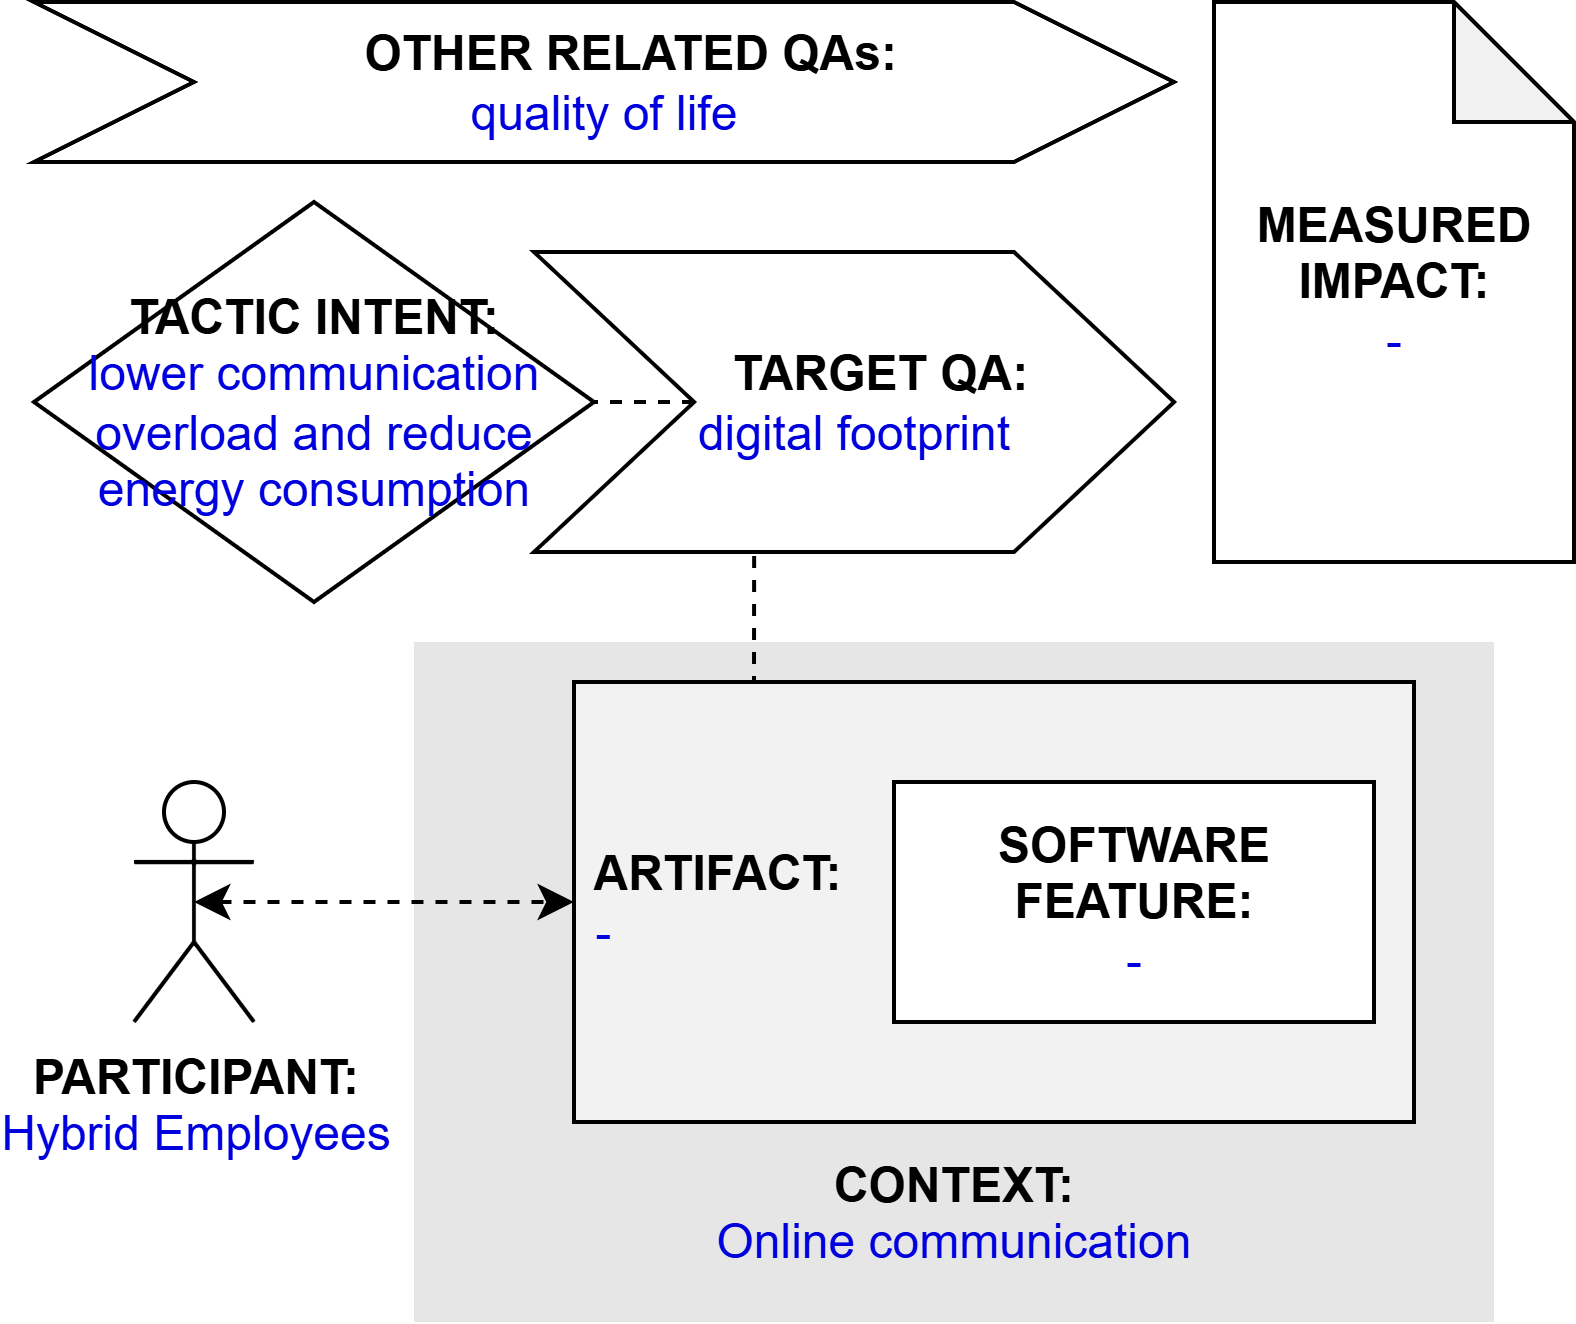

The diagram above was exported from draw.io. Its source (the exported page's mxGraphModel, read from the mxfile embedded in the PNG):
<mxGraphModel dx="603" dy="778" grid="1" gridSize="10" guides="1" tooltips="1" connect="1" arrows="1" fold="1" page="1" pageScale="1" pageWidth="827" pageHeight="1169" math="0" shadow="0">
  <root>
    <mxCell id="0" />
    <mxCell id="1" parent="0" />
    <mxCell id="k4mLcYgBhMnQfD9E1QTQ-1" value="&lt;b&gt;PARTICIPANT:&lt;/b&gt;&lt;br&gt;&lt;font color=&quot;#0000de&quot;&gt;Hybrid Employees&lt;/font&gt;" style="shape=umlActor;verticalLabelPosition=bottom;verticalAlign=top;html=1;outlineConnect=0;" parent="1" vertex="1">
      <mxGeometry x="185" y="225" width="30" height="60" as="geometry" />
    </mxCell>
    <mxCell id="k4mLcYgBhMnQfD9E1QTQ-2" value="&lt;br&gt;&lt;br&gt;&lt;br&gt;&lt;br&gt;&lt;br&gt;&lt;br&gt;&lt;br&gt;&lt;br&gt;&lt;b&gt;&lt;font color=&quot;#000000&quot;&gt;CONTEXT:&lt;/font&gt;&lt;/b&gt;&lt;br&gt;Online communication" style="rounded=0;whiteSpace=wrap;html=1;fontColor=#0000DE;fillColor=#E6E6E6;strokeColor=none;" parent="1" vertex="1">
      <mxGeometry x="255" y="190" width="270" height="170" as="geometry" />
    </mxCell>
    <mxCell id="k4mLcYgBhMnQfD9E1QTQ-3" style="edgeStyle=orthogonalEdgeStyle;rounded=0;orthogonalLoop=1;jettySize=auto;html=1;exitX=0.25;exitY=0;exitDx=0;exitDy=0;entryX=0.344;entryY=0.988;entryDx=0;entryDy=0;entryPerimeter=0;endArrow=none;endFill=0;dashed=1;" parent="1" source="k4mLcYgBhMnQfD9E1QTQ-4" target="k4mLcYgBhMnQfD9E1QTQ-9" edge="1">
      <mxGeometry relative="1" as="geometry" />
    </mxCell>
    <mxCell id="k4mLcYgBhMnQfD9E1QTQ-4" value="&lt;b&gt;&lt;font color=&quot;#000000&quot;&gt;&amp;nbsp;ARTIFACT:&lt;/font&gt;&lt;/b&gt;&lt;br&gt;&amp;nbsp;-" style="rounded=0;whiteSpace=wrap;html=1;fontColor=#0000DE;fillColor=#F2F2F2;align=left;" parent="1" vertex="1">
      <mxGeometry x="295" y="200" width="210" height="110" as="geometry" />
    </mxCell>
    <mxCell id="k4mLcYgBhMnQfD9E1QTQ-5" style="edgeStyle=orthogonalEdgeStyle;rounded=0;orthogonalLoop=1;jettySize=auto;html=1;exitX=0.5;exitY=0.5;exitDx=0;exitDy=0;exitPerimeter=0;entryX=0;entryY=0.5;entryDx=0;entryDy=0;fontColor=#0000DE;startArrow=classic;startFill=1;dashed=1;" parent="1" source="k4mLcYgBhMnQfD9E1QTQ-1" target="k4mLcYgBhMnQfD9E1QTQ-4" edge="1">
      <mxGeometry relative="1" as="geometry" />
    </mxCell>
    <mxCell id="k4mLcYgBhMnQfD9E1QTQ-6" value="&lt;b&gt;SOFTWARE&lt;br&gt;FEATURE:&lt;/b&gt;&lt;br&gt;&lt;font color=&quot;#0000de&quot;&gt;-&lt;/font&gt;" style="rounded=0;whiteSpace=wrap;html=1;fontColor=#000000;fillColor=#FFFFFF;movable=1;resizable=1;rotatable=1;deletable=1;editable=1;locked=0;connectable=1;" parent="1" vertex="1">
      <mxGeometry x="375" y="225" width="120" height="60" as="geometry" />
    </mxCell>
    <mxCell id="k4mLcYgBhMnQfD9E1QTQ-7" value="&lt;b&gt;&lt;font color=&quot;#000000&quot;&gt;TACTIC INTENT:&lt;/font&gt;&lt;/b&gt;&lt;div&gt;lower communication overload and reduce energy consumption&lt;/div&gt;" style="rhombus;whiteSpace=wrap;html=1;fontColor=#0000DE;fillColor=#FFFFFF;" parent="1" vertex="1">
      <mxGeometry x="160" y="80" width="140" height="100" as="geometry" />
    </mxCell>
    <mxCell id="k4mLcYgBhMnQfD9E1QTQ-8" style="edgeStyle=orthogonalEdgeStyle;rounded=0;orthogonalLoop=1;jettySize=auto;html=1;exitX=0;exitY=0.5;exitDx=0;exitDy=0;entryX=1;entryY=0.5;entryDx=0;entryDy=0;dashed=1;endArrow=none;endFill=0;" parent="1" source="k4mLcYgBhMnQfD9E1QTQ-9" target="k4mLcYgBhMnQfD9E1QTQ-7" edge="1">
      <mxGeometry relative="1" as="geometry" />
    </mxCell>
    <mxCell id="k4mLcYgBhMnQfD9E1QTQ-9" value="&lt;b&gt;&amp;nbsp; &amp;nbsp; TARGET QA:&lt;/b&gt;&lt;br&gt;&lt;font color=&quot;#0000de&quot;&gt;digital footprint&lt;/font&gt;" style="shape=step;perimeter=stepPerimeter;whiteSpace=wrap;html=1;fixedSize=1;fontColor=#000000;fillColor=#FFFFFF;size=40;" parent="1" vertex="1">
      <mxGeometry x="285" y="92.5" width="160" height="75" as="geometry" />
    </mxCell>
    <mxCell id="k4mLcYgBhMnQfD9E1QTQ-10" value="&lt;b&gt;&amp;nbsp; &amp;nbsp; OTHER RELATED QAs:&lt;/b&gt;&lt;br&gt;&lt;font color=&quot;#0000de&quot;&gt;quality of life&lt;/font&gt;" style="shape=step;perimeter=stepPerimeter;whiteSpace=wrap;html=1;fixedSize=1;fontColor=#000000;fillColor=#FFFFFF;size=40;" parent="1" vertex="1">
      <mxGeometry x="160" y="30" width="285" height="40" as="geometry" />
    </mxCell>
    <mxCell id="k4mLcYgBhMnQfD9E1QTQ-11" value="&lt;b&gt;MEASURED&lt;/b&gt;&lt;br&gt;&lt;b&gt;IMPACT:&lt;br&gt;&lt;/b&gt;&lt;font color=&quot;#0000de&quot;&gt;-&lt;/font&gt;" style="shape=note;whiteSpace=wrap;html=1;backgroundOutline=1;darkOpacity=0.05;" parent="1" vertex="1">
      <mxGeometry x="455" y="30" width="90" height="140" as="geometry" />
    </mxCell>
  </root>
</mxGraphModel>